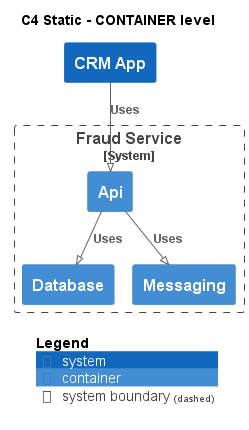

The diagram above was rendered by PlantUML. Its source (embedded in the PNG):
@startuml
!pragma layout smetana
!include ..\..\.c4s\C4_Container.puml

AddElementTag("state:new", $bgColor=green, $fontColor=#ffffff, $borderColor=green, $shadowing="False")
AddElementTag("state:changed", $bgColor=orange, $fontColor=#ffffff, $borderColor=orange, $shadowing="False")
AddElementTag("state:removed", $bgColor=red, $fontColor=#ffffff, $borderColor=red, $shadowing="False")

AddRelTag("state:new", $textColor=green, $lineColor=green)
AddRelTag("state:changed", $textColor=orange, $lineColor=orange)
AddRelTag("state:removed", $textColor=red, $lineColor=red)

SHOW_PERSON_PORTRAIT()
LAYOUT_TOP_DOWN()

skinparam linetype polyline

title C4 Static - CONTAINER level

System(ECommercePlatform.SoftwareSystems.CRMApp, "CRM App", "")

System_Boundary(ECommercePlatform.SoftwareSystems.FraudService, "Fraud Service") {
    Container(ECommercePlatform.SoftwareSystems.FraudService.Containers.Api, "Api", "", "")
    Container(ECommercePlatform.SoftwareSystems.FraudService.Containers.Database, "Database", "", "")
    Container(ECommercePlatform.SoftwareSystems.FraudService.Containers.Messaging, "Messaging", "", "")
}

Rel(ECommercePlatform.SoftwareSystems.CRMApp, ECommercePlatform.SoftwareSystems.FraudService.Containers.Api, "Uses")
Rel(ECommercePlatform.SoftwareSystems.FraudService.Containers.Api, ECommercePlatform.SoftwareSystems.FraudService.Containers.Database, "Uses")
Rel(ECommercePlatform.SoftwareSystems.FraudService.Containers.Api, ECommercePlatform.SoftwareSystems.FraudService.Containers.Messaging, "Uses")


SHOW_LEGEND()
@enduml